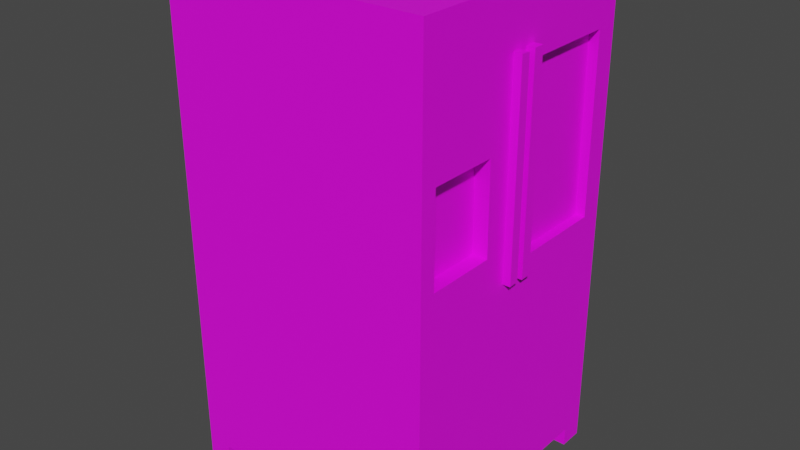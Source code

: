 # Source: fridge.blend  (saved by Blender 3.6.11; exported with 4.5.12 LTS)
import bpy
from mathutils import Matrix  # noqa: F401  (used for matrix-valued properties, if any)

bpy.ops.wm.read_factory_settings(use_empty=True)
scene = bpy.context.scene
scene.name = 'Scene'

# ---- collections
col_collection = bpy.data.collections.new('Collection'); scene.collection.children.link(col_collection)

# ---- images (referenced by path relative to the original .blend; pixels are not part of the script)
import os
ASSET_DIR = os.environ.get("B2B_ASSET_DIR", "")  # directory of the original .blend (textures are referenced by path, not embedded)
HERE = os.path.dirname(os.path.abspath(__file__))  # packed textures are extracted next to this script under _unpacked/

def load_image(name, relpath, width, height, colorspace="sRGB"):
    """Load a texture the original file referenced (path relative to the .blend, or extracted next to this script)."""
    p = next((c for c in (os.path.join(HERE, relpath), os.path.join(ASSET_DIR, relpath)) if relpath and os.path.exists(c)), "")
    if p:
        img = bpy.data.images.load(p, check_existing=True)
        img.name = name
    else:  # same state as the original file: an image datablock whose file is absent (Cycles renders it pink)
        img = bpy.data.images.new(name, width, height)
        img.source = "FILE"
        img.filepath = "//" + (relpath or name)
    img.colorspace_settings.name = colorspace
    return img
img_fridge_texture_png = load_image('fridge_texture.png', 'fridge_texture.png', 1024, 1024, 'sRGB')

# ---- materials (node trees are filled in below, after node groups)
mat_fridge = bpy.data.materials.new('Fridge')
mat_fridge.use_transparent_shadow = False

# ---- material node trees
mat_fridge.use_nodes = True; mat_fridge.node_tree.nodes.clear()
_N = mat_fridge.node_tree.nodes; _L = mat_fridge.node_tree.links
n0 = _N.new('ShaderNodeBsdfPrincipled'); n0.name = 'Principled BSDF'; n0.location = (10, 300)
n0.distribution = 'GGX'
n0.subsurface_method = 'RANDOM_WALK_SKIN'
n0.inputs[3].default_value = 1.45
n0.inputs[27].default_value = (0.0, 0.0, 0.0, 1.0)
n0.inputs[28].default_value = 1.0
n1 = _N.new('ShaderNodeOutputMaterial'); n1.name = 'Material Output'; n1.location = (300, 300)
n2 = _N.new('ShaderNodeTexImage'); n2.name = 'Image Texture'; n2.location = (-280, 280)
n2.image = img_fridge_texture_png
n2.interpolation = 'Closest'
_L.new(n0.outputs[0], n1.inputs[0])
_L.new(n2.outputs[0], n0.inputs[0])
n1.is_active_output = True

# ---- world
world_world = bpy.data.worlds.new('World'); scene.world = world_world
world_world.use_nodes = True; world_world.node_tree.nodes.clear()
_N = world_world.node_tree.nodes; _L = world_world.node_tree.links
n0 = _N.new('ShaderNodeOutputWorld'); n0.name = 'World Output'; n0.location = (300, 300)
n1 = _N.new('ShaderNodeBackground'); n1.name = 'Background'; n1.location = (10, 300)
n1.inputs[0].default_value = (0.05088, 0.05088, 0.05088, 1.0)
_L.new(n1.outputs[0], n0.inputs[0])
n0.is_active_output = True
world_world.color = (0.05088, 0.05088, 0.05088)
world_world.use_sun_shadow = False
world_world.sun_shadow_jitter_overblur = 0.0

# ---- meshes
me_cube_001 = bpy.data.meshes.new('Cube.001')
me_cube_001.from_pydata([(-1.079, -1.055, -2.295), (-1.33, -1.301, 2.516), (-1.079, 1.055, -2.295), (-1.33, 1.301, 2.516), (1.079, -1.055, -2.295), (1.33, -1.301, 2.516), (1.079, 1.055, -2.295), (1.33, 1.301, 2.516), (-1.33, 1.301, -2.295), (-1.33, -1.301, -2.295), (1.33, 1.301, -2.295), (1.33, -1.301, -2.295), (1.078, -1.301, -2.295), (1.078, 1.301, -2.295), (-1.079, -1.301, -2.295), (-1.079, 1.301, -2.295), (-1.33, 1.055, -2.295), (1.33, 1.055, -2.295), (-1.33, -1.055, -2.295), (1.33, -1.055, -2.295), (-1.33, -1.055, -2.482), (-1.33, -1.301, -2.482), (-1.079, 1.301, -2.482), (-1.33, 1.301, -2.482), (1.33, 1.055, -2.482), (1.33, 1.301, -2.482), (1.078, -1.301, -2.482), (1.33, -1.301, -2.482), (1.079, -1.055, -2.482), (1.078, 1.301, -2.482), (1.079, 1.055, -2.482), (-1.079, -1.301, -2.482), (-1.079, -1.055, -2.482), (-1.079, 1.055, -2.482), (-1.33, 1.055, -2.482), (1.33, -1.055, -2.482), (1.33, -0.4513, 1.196), (1.33, -1.139, 1.196), (1.33, -1.142, 0.2961), (1.33, -0.445, 0.2993), (1.33, 0.1807, 1.094), (1.33, 0.788, 1.865), (1.33, 0.1821, 1.861), (1.33, 0.1789, 0.09343), (1.33, 1.082, 0.09659), (1.33, 1.075, 1.867), (1.33, -0.2064, 0.6022), (1.33, -0.1061, 0.7296), (1.33, -0.2043, 1.994), (1.33, -0.1061, 1.984), (1.33, -0.2074, -0.03642), (1.33, -0.1061, -0.03009), (1.33, -0.03191, 0.8238), (1.33, 0.07598, 0.9608), (1.33, -0.03009, 1.997), (1.33, 0.07759, 1.997), (1.33, -0.03325, -0.04275), (1.33, 0.07442, -0.03959), (1.18, -0.4513, 1.196), (1.18, -1.139, 1.196), (1.18, -1.142, 0.2961), (1.18, -0.445, 0.2993), (1.41, -0.2043, 1.994), (1.41, -0.2064, 0.6022), (1.41, -0.1061, 0.7296), (1.41, -0.1061, 1.984), (1.41, -0.2074, -0.03642), (1.41, -0.1061, -0.03009), (1.41, -0.03009, 1.997), (1.41, -0.03191, 0.8238), (1.41, 0.07598, 0.9608), (1.41, 0.07759, 1.997), (1.41, -0.03325, -0.04275), (1.41, 0.07442, -0.03959), (1.232, 0.1821, 1.861), (1.232, 0.1807, 1.094), (1.232, 0.788, 1.865), (1.232, 0.1789, 0.09343), (1.232, 1.082, 0.09659), (1.232, 1.075, 1.867)], [], [(9, 1, 3, 8, 16, 18), (8, 3, 7, 10, 13, 15), (10, 7, 41, 45, 44, 43, 40, 53, 57, 56, 52, 47, 51, 50, 46, 39, 38, 5, 11, 19, 17), (11, 5, 1, 9, 14, 12), (2, 6, 4, 0), (7, 3, 1, 5), (2, 0, 18, 16), (0, 14, 31, 32), (24, 30, 29, 25), (11, 12, 26, 27), (14, 9, 21, 31), (28, 35, 27, 26), (13, 6, 2, 15), (14, 0, 4, 12), (17, 6, 30, 24), (18, 0, 32, 20), (34, 23, 22, 33), (20, 32, 31, 21), (19, 4, 6, 17), (8, 15, 22, 23), (19, 11, 27, 35), (15, 2, 33, 22), (4, 19, 35, 28), (16, 8, 23, 34), (12, 4, 28, 26), (2, 16, 34, 33), (10, 17, 24, 25), (13, 10, 25, 29), (9, 18, 20, 21), (6, 13, 29, 30), (54, 52, 69, 68), (5, 38, 37, 36, 39, 46, 48, 49, 47, 52, 54, 55, 53, 40, 42, 41, 7), (39, 36, 58, 61), (58, 59, 60, 61), (37, 38, 60, 59), (44, 45, 79, 78), (38, 39, 61, 60), (47, 49, 65, 64), (36, 37, 59, 58), (69, 72, 73, 70, 71, 68), (63, 66, 67, 64, 65, 62), (51, 47, 64, 67), (56, 57, 73, 72), (49, 48, 62, 65), (53, 55, 71, 70), (57, 53, 70, 73), (46, 50, 66, 63), (55, 54, 68, 71), (48, 46, 63, 62), (50, 51, 67, 66), (52, 56, 72, 69), (75, 77, 78, 79, 76, 74), (40, 43, 77, 75), (42, 40, 75, 74), (45, 41, 76, 79), (43, 44, 78, 77), (41, 42, 74, 76)])
_uv = me_cube_001.uv_layers.new(name='UVMap')
_uv.uv.foreach_set('vector', [0.07601, 0.1395, 0.07601, 0.8842, 0.4787, 0.8842, 0.4787, 0.1395, 0.4406, 0.1395, 0.1141, 0.1395, 0.4787, 0.1395, 0.4787, 0.8842, 0.4787, 0.8842, 0.4787, 0.1395, 0.4787, 0.1395, 0.4787, 0.1395, 0.4787, 0.1395, 0.4787, 0.8842, 0.3993, 0.7835, 0.4438, 0.7838, 0.4447, 0.5098, 0.305, 0.5093, 0.3053, 0.6641, 0.2891, 0.6435, 0.2889, 0.4887, 0.2722, 0.4882, 0.2724, 0.6223, 0.2609, 0.6077, 0.2609, 0.4902, 0.2452, 0.4892, 0.2454, 0.588, 0.2085, 0.5411, 0.1006, 0.5406, 0.07601, 0.8842, 0.07601, 0.1395, 0.1141, 0.1395, 0.4406, 0.1395, 0.07601, 0.1395, 0.07601, 0.8842, 0.07601, 0.8842, 0.07601, 0.1395, 0.07601, 0.1395, 0.07601, 0.1395, 0.4406, 0.1395, 0.4406, 0.1395, 0.1141, 0.1395, 0.1141, 0.1395, 0.4787, 0.8842, 0.4787, 0.8842, 0.07601, 0.8842, 0.07601, 0.8842, 0.4406, 0.1395, 0.1141, 0.1395, 0.1141, 0.1395, 0.4406, 0.1395, 0.1141, 0.1395, 0.07601, 0.1395, 0.07601, 0.1107, 0.1141, 0.1107, 0.4406, 0.1107, 0.4406, 0.1107, 0.4787, 0.1107, 0.4787, 0.1107, 0.07601, 0.1395, 0.07601, 0.1395, 0.07601, 0.1107, 0.07601, 0.1107, 0.07601, 0.1395, 0.07601, 0.1395, 0.07601, 0.1107, 0.07601, 0.1107, 0.1141, 0.1107, 0.1141, 0.1107, 0.07601, 0.1107, 0.07601, 0.1107, 0.4787, 0.1395, 0.4406, 0.1395, 0.4406, 0.1395, 0.4787, 0.1395, 0.07601, 0.1395, 0.1141, 0.1395, 0.1141, 0.1395, 0.07601, 0.1395, 0.4406, 0.1395, 0.4406, 0.1395, 0.4406, 0.1107, 0.4406, 0.1107, 0.1141, 0.1395, 0.1141, 0.1395, 0.1141, 0.1107, 0.1141, 0.1107, 0.4406, 0.1107, 0.4787, 0.1107, 0.4787, 0.1107, 0.4406, 0.1107, 0.1141, 0.1107, 0.1141, 0.1107, 0.07601, 0.1107, 0.07601, 0.1107, 0.1141, 0.1395, 0.1141, 0.1395, 0.4406, 0.1395, 0.4406, 0.1395, 0.4787, 0.1395, 0.4787, 0.1395, 0.4787, 0.1107, 0.4787, 0.1107, 0.1141, 0.1395, 0.07601, 0.1395, 0.07601, 0.1107, 0.1141, 0.1107, 0.4787, 0.1395, 0.4406, 0.1395, 0.4406, 0.1107, 0.4787, 0.1107, 0.1141, 0.1395, 0.1141, 0.1395, 0.1141, 0.1107, 0.1141, 0.1107, 0.4406, 0.1395, 0.4787, 0.1395, 0.4787, 0.1107, 0.4406, 0.1107, 0.07601, 0.1395, 0.1141, 0.1395, 0.1141, 0.1107, 0.07601, 0.1107, 0.4406, 0.1395, 0.4406, 0.1395, 0.4406, 0.1107, 0.4406, 0.1107, 0.4787, 0.1395, 0.4406, 0.1395, 0.4406, 0.1107, 0.4787, 0.1107, 0.4787, 0.1395, 0.4787, 0.1395, 0.4787, 0.1107, 0.4787, 0.1107, 0.07601, 0.1395, 0.1141, 0.1395, 0.1141, 0.1107, 0.07601, 0.1107, 0.4406, 0.1395, 0.4787, 0.1395, 0.4787, 0.1107, 0.4406, 0.1107, 0.2727, 0.8039, 0.2724, 0.6223, 0.2724, 0.6223, 0.2727, 0.8039, 0.07601, 0.8842, 0.1006, 0.5406, 0.1011, 0.6799, 0.2075, 0.6799, 0.2085, 0.5411, 0.2454, 0.588, 0.2457, 0.8034, 0.2609, 0.8019, 0.2609, 0.6077, 0.2724, 0.6223, 0.2727, 0.8039, 0.2894, 0.8039, 0.2891, 0.6435, 0.3053, 0.6641, 0.3055, 0.7828, 0.3993, 0.7835, 0.4787, 0.8842, 0.2085, 0.5411, 0.2075, 0.6799, 0.2075, 0.6799, 0.2085, 0.5411, 0.2075, 0.6799, 0.1011, 0.6799, 0.1006, 0.5406, 0.2085, 0.5411, 0.1011, 0.6799, 0.1006, 0.5406, 0.1006, 0.5406, 0.1011, 0.6799, 0.4447, 0.5098, 0.4438, 0.7838, 0.4438, 0.7838, 0.4447, 0.5098, 0.1006, 0.5406, 0.2085, 0.5411, 0.2085, 0.5411, 0.1006, 0.5406, 0.2609, 0.6077, 0.2609, 0.8019, 0.2609, 0.8019, 0.2609, 0.6077, 0.2075, 0.6799, 0.1011, 0.6799, 0.1011, 0.6799, 0.2075, 0.6799, 0.2724, 0.6223, 0.2722, 0.4882, 0.2889, 0.4887, 0.2891, 0.6435, 0.2894, 0.8039, 0.2727, 0.8039, 0.2454, 0.588, 0.2452, 0.4892, 0.2609, 0.4902, 0.2609, 0.6077, 0.2609, 0.8019, 0.2457, 0.8034, 0.2609, 0.4902, 0.2609, 0.6077, 0.2609, 0.6077, 0.2609, 0.4902, 0.2722, 0.4882, 0.2889, 0.4887, 0.2889, 0.4887, 0.2722, 0.4882, 0.2609, 0.8019, 0.2457, 0.8034, 0.2457, 0.8034, 0.2609, 0.8019, 0.2891, 0.6435, 0.2894, 0.8039, 0.2894, 0.8039, 0.2891, 0.6435, 0.2889, 0.4887, 0.2891, 0.6435, 0.2891, 0.6435, 0.2889, 0.4887, 0.2454, 0.588, 0.2452, 0.4892, 0.2452, 0.4892, 0.2454, 0.588, 0.2894, 0.8039, 0.2727, 0.8039, 0.2727, 0.8039, 0.2894, 0.8039, 0.2457, 0.8034, 0.2454, 0.588, 0.2454, 0.588, 0.2457, 0.8034, 0.2452, 0.4892, 0.2609, 0.4902, 0.2609, 0.4902, 0.2452, 0.4892, 0.2724, 0.6223, 0.2722, 0.4882, 0.2722, 0.4882, 0.2724, 0.6223, 0.3053, 0.6641, 0.305, 0.5093, 0.4447, 0.5098, 0.4438, 0.7838, 0.3993, 0.7835, 0.3055, 0.7828, 0.3053, 0.6641, 0.305, 0.5093, 0.305, 0.5093, 0.3053, 0.6641, 0.3055, 0.7828, 0.3053, 0.6641, 0.3053, 0.6641, 0.3055, 0.7828, 0.4438, 0.7838, 0.3993, 0.7835, 0.3993, 0.7835, 0.4438, 0.7838, 0.305, 0.5093, 0.4447, 0.5098, 0.4447, 0.5098, 0.305, 0.5093, 0.3993, 0.7835, 0.3055, 0.7828, 0.3055, 0.7828, 0.3993, 0.7835])
me_cube_001.materials.append(mat_fridge)
me_cube_001.update()

# ---- objects
ob_cube = bpy.data.objects.new('Cube', me_cube_001)

# ---- transforms, parenting, visibility, modifiers, constraints
ob_cube.location = (0.0, 0.0, 0.0)

# ---- collection membership
col_collection.objects.link(ob_cube)

# ---- scene / render settings (as saved in the file)
scene.frame_start = 1; scene.frame_end = 250; scene.frame_set(1)
scene.render.engine = 'BLENDER_EEVEE_NEXT'
scene.cycles.sampling_pattern = 'TABULATED_SOBOL'
scene.view_settings.view_transform = 'Filmic'
bpy.context.view_layer.update()

# ---- added for rendering (the .blend has no active camera and no usable light): camera, sun
cam_auto = bpy.data.cameras.new('AutoCamera')
cam_auto.lens = 50.0
cam_auto.sensor_width = 36.0
cam_auto.clip_end = 1000.0
ob_auto_camera = bpy.data.objects.new('AutoCamera', cam_auto)
scene.collection.objects.link(ob_auto_camera)
ob_auto_camera.location = (5.83679, -6.95607, 4.65457)
ob_auto_camera.rotation_euler = (1.09748, -7.21219e-08, 0.694738)
scene.camera = ob_auto_camera
light_auto_sun = bpy.data.lights.new('AutoSun', 'SUN')
light_auto_sun.energy = 3.0
light_auto_sun.angle = 0.0523599
ob_auto_sun = bpy.data.objects.new('AutoSun', light_auto_sun)
scene.collection.objects.link(ob_auto_sun)
ob_auto_sun.rotation_euler = (0.872665, 0.174533, 0.523599)
bpy.context.view_layer.update()
